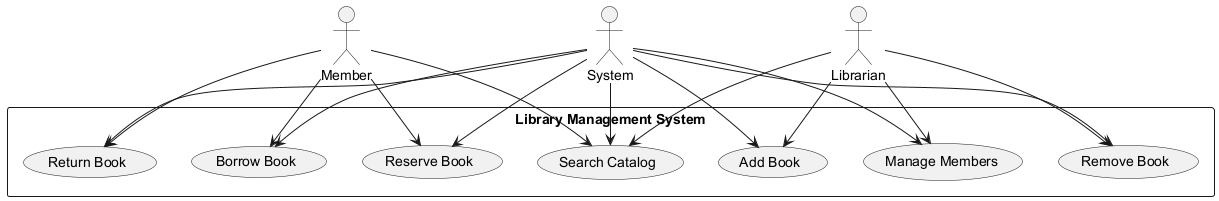

The diagram above was rendered by PlantUML. Its source (embedded in the PNG):
@startuml
!define RECTANGLE
actor Member
actor Librarian
actor System

rectangle "Library Management System" {
    usecase "Borrow Book" as UC1
    usecase "Return Book" as UC2
    usecase "Search Catalog" as UC3
    usecase "Reserve Book" as UC4
    usecase "Add Book" as UC5
    usecase "Remove Book" as UC6
    usecase "Manage Members" as UC7
}

Member --> UC1
Member --> UC2
Member --> UC3
Member --> UC4

Librarian --> UC5
Librarian --> UC6
Librarian --> UC7
Librarian --> UC3

System --> UC1
System --> UC2
System --> UC3
System --> UC4
System --> UC5
System --> UC6
System --> UC7

@enduml